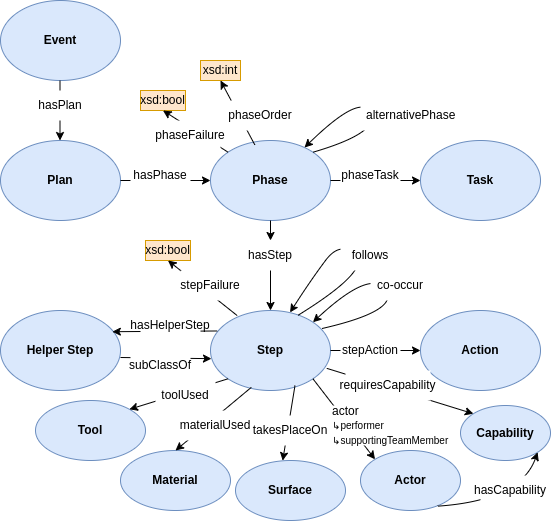

The diagram above was exported from draw.io. Its source (the exported page's mxGraphModel, read from the mxfile embedded in the PNG):
<mxGraphModel dx="1034" dy="490" grid="1" gridSize="10" guides="1" tooltips="1" connect="1" arrows="1" fold="1" page="1" pageScale="1" pageWidth="1169" pageHeight="827" math="0" shadow="0">
  <root>
    <mxCell id="0" />
    <mxCell id="1" parent="0" />
    <mxCell id="jsz4Gt2N4mnJNzHVa9vP-1" value="&lt;b&gt;Event&lt;/b&gt;" style="ellipse;whiteSpace=wrap;html=1;fillColor=#dae8fc;strokeColor=#6c8ebf;" parent="1" vertex="1">
      <mxGeometry x="80" y="90" width="120" height="80" as="geometry" />
    </mxCell>
    <mxCell id="jsz4Gt2N4mnJNzHVa9vP-2" value="&lt;b&gt;Plan&lt;/b&gt;" style="ellipse;whiteSpace=wrap;html=1;fillColor=#dae8fc;strokeColor=#6c8ebf;" parent="1" vertex="1">
      <mxGeometry x="80" y="230" width="120" height="80" as="geometry" />
    </mxCell>
    <mxCell id="jsz4Gt2N4mnJNzHVa9vP-3" value="&lt;b&gt;Phase&lt;/b&gt;" style="ellipse;whiteSpace=wrap;html=1;fillColor=#dae8fc;strokeColor=#6c8ebf;" parent="1" vertex="1">
      <mxGeometry x="290" y="230" width="120" height="80" as="geometry" />
    </mxCell>
    <mxCell id="jsz4Gt2N4mnJNzHVa9vP-4" value="&lt;b&gt;Step&lt;/b&gt;" style="ellipse;whiteSpace=wrap;html=1;fillColor=#dae8fc;strokeColor=#6c8ebf;" parent="1" vertex="1">
      <mxGeometry x="290" y="400" width="120" height="80" as="geometry" />
    </mxCell>
    <mxCell id="jsz4Gt2N4mnJNzHVa9vP-5" value="&lt;b&gt;Actor&lt;/b&gt;" style="ellipse;whiteSpace=wrap;html=1;fillColor=#dae8fc;strokeColor=#6c8ebf;" parent="1" vertex="1">
      <mxGeometry x="440" y="540" width="100" height="60" as="geometry" />
    </mxCell>
    <mxCell id="jsz4Gt2N4mnJNzHVa9vP-6" value="&lt;b&gt;Action&lt;/b&gt;" style="ellipse;whiteSpace=wrap;html=1;fillColor=#dae8fc;strokeColor=#6c8ebf;" parent="1" vertex="1">
      <mxGeometry x="500" y="400" width="120" height="80" as="geometry" />
    </mxCell>
    <mxCell id="jsz4Gt2N4mnJNzHVa9vP-7" value="&lt;b&gt;Task&lt;/b&gt;" style="ellipse;whiteSpace=wrap;html=1;fillColor=#dae8fc;strokeColor=#6c8ebf;" parent="1" vertex="1">
      <mxGeometry x="500" y="230" width="120" height="80" as="geometry" />
    </mxCell>
    <mxCell id="jsz4Gt2N4mnJNzHVa9vP-8" value="" style="endArrow=classic;html=1;rounded=0;entryX=0.5;entryY=0;entryDx=0;entryDy=0;exitX=0.5;exitY=1;exitDx=0;exitDy=0;" parent="1" edge="1">
      <mxGeometry width="50" height="50" relative="1" as="geometry">
        <mxPoint x="139.5" y="170" as="sourcePoint" />
        <mxPoint x="139.5" y="230" as="targetPoint" />
      </mxGeometry>
    </mxCell>
    <mxCell id="jsz4Gt2N4mnJNzHVa9vP-9" value="" style="endArrow=classic;html=1;rounded=0;entryX=0;entryY=0.5;entryDx=0;entryDy=0;exitX=1;exitY=0.5;exitDx=0;exitDy=0;" parent="1" source="jsz4Gt2N4mnJNzHVa9vP-2" target="jsz4Gt2N4mnJNzHVa9vP-3" edge="1">
      <mxGeometry width="50" height="50" relative="1" as="geometry">
        <mxPoint x="210" y="280" as="sourcePoint" />
        <mxPoint x="260" y="230" as="targetPoint" />
      </mxGeometry>
    </mxCell>
    <mxCell id="jsz4Gt2N4mnJNzHVa9vP-10" value="" style="endArrow=classic;html=1;rounded=0;entryX=0;entryY=0.5;entryDx=0;entryDy=0;exitX=1;exitY=0.5;exitDx=0;exitDy=0;" parent="1" source="jsz4Gt2N4mnJNzHVa9vP-3" target="jsz4Gt2N4mnJNzHVa9vP-7" edge="1">
      <mxGeometry width="50" height="50" relative="1" as="geometry">
        <mxPoint x="330" y="400" as="sourcePoint" />
        <mxPoint x="380" y="350" as="targetPoint" />
      </mxGeometry>
    </mxCell>
    <mxCell id="jsz4Gt2N4mnJNzHVa9vP-12" value="" style="endArrow=classic;html=1;rounded=0;exitX=0.5;exitY=1;exitDx=0;exitDy=0;entryX=0.5;entryY=0;entryDx=0;entryDy=0;" parent="1" source="jsz4Gt2N4mnJNzHVa9vP-34" target="jsz4Gt2N4mnJNzHVa9vP-4" edge="1">
      <mxGeometry width="50" height="50" relative="1" as="geometry">
        <mxPoint x="330" y="400" as="sourcePoint" />
        <mxPoint x="380" y="350" as="targetPoint" />
      </mxGeometry>
    </mxCell>
    <mxCell id="jsz4Gt2N4mnJNzHVa9vP-13" value="" style="endArrow=classic;html=1;rounded=0;exitX=1;exitY=0.5;exitDx=0;exitDy=0;entryX=0;entryY=0.5;entryDx=0;entryDy=0;" parent="1" source="jsz4Gt2N4mnJNzHVa9vP-4" target="jsz4Gt2N4mnJNzHVa9vP-6" edge="1">
      <mxGeometry width="50" height="50" relative="1" as="geometry">
        <mxPoint x="330" y="430" as="sourcePoint" />
        <mxPoint x="380" y="380" as="targetPoint" />
      </mxGeometry>
    </mxCell>
    <mxCell id="jsz4Gt2N4mnJNzHVa9vP-14" value="" style="endArrow=classic;html=1;rounded=0;exitX=1;exitY=1;exitDx=0;exitDy=0;entryX=0;entryY=0;entryDx=0;entryDy=0;" parent="1" source="jsz4Gt2N4mnJNzHVa9vP-4" target="jsz4Gt2N4mnJNzHVa9vP-5" edge="1">
      <mxGeometry width="50" height="50" relative="1" as="geometry">
        <mxPoint x="330" y="430" as="sourcePoint" />
        <mxPoint x="380" y="380" as="targetPoint" />
      </mxGeometry>
    </mxCell>
    <mxCell id="jsz4Gt2N4mnJNzHVa9vP-15" value="&lt;b&gt;Capability&lt;/b&gt;" style="ellipse;whiteSpace=wrap;html=1;fillColor=#dae8fc;strokeColor=#6c8ebf;" parent="1" vertex="1">
      <mxGeometry x="540" y="495" width="90" height="55" as="geometry" />
    </mxCell>
    <mxCell id="jsz4Gt2N4mnJNzHVa9vP-17" value="&lt;b&gt;Material&lt;/b&gt;" style="ellipse;whiteSpace=wrap;html=1;fillColor=#dae8fc;strokeColor=#6c8ebf;" parent="1" vertex="1">
      <mxGeometry x="200" y="540" width="110" height="60" as="geometry" />
    </mxCell>
    <mxCell id="jsz4Gt2N4mnJNzHVa9vP-20" value="&lt;b&gt;Tool&lt;/b&gt;" style="ellipse;whiteSpace=wrap;html=1;fillColor=#dae8fc;strokeColor=#6c8ebf;" parent="1" vertex="1">
      <mxGeometry x="115" y="490" width="110" height="60" as="geometry" />
    </mxCell>
    <mxCell id="jsz4Gt2N4mnJNzHVa9vP-21" value="" style="endArrow=classic;html=1;rounded=0;entryX=1;entryY=0;entryDx=0;entryDy=0;exitX=0;exitY=1;exitDx=0;exitDy=0;" parent="1" source="jsz4Gt2N4mnJNzHVa9vP-4" target="jsz4Gt2N4mnJNzHVa9vP-20" edge="1">
      <mxGeometry width="50" height="50" relative="1" as="geometry">
        <mxPoint x="290" y="440" as="sourcePoint" />
        <mxPoint x="380" y="380" as="targetPoint" />
      </mxGeometry>
    </mxCell>
    <mxCell id="jsz4Gt2N4mnJNzHVa9vP-22" value="" style="endArrow=classic;html=1;rounded=0;exitX=0.34;exitY=0.961;exitDx=0;exitDy=0;entryX=0.5;entryY=0;entryDx=0;entryDy=0;exitPerimeter=0;" parent="1" source="jsz4Gt2N4mnJNzHVa9vP-4" target="jsz4Gt2N4mnJNzHVa9vP-17" edge="1">
      <mxGeometry width="50" height="50" relative="1" as="geometry">
        <mxPoint x="330" y="430" as="sourcePoint" />
        <mxPoint x="380" y="380" as="targetPoint" />
      </mxGeometry>
    </mxCell>
    <mxCell id="jsz4Gt2N4mnJNzHVa9vP-23" value="&lt;b&gt;Helper Step&lt;/b&gt;" style="ellipse;whiteSpace=wrap;html=1;fillColor=#dae8fc;strokeColor=#6c8ebf;" parent="1" vertex="1">
      <mxGeometry x="80" y="400" width="120" height="80" as="geometry" />
    </mxCell>
    <mxCell id="jsz4Gt2N4mnJNzHVa9vP-26" value="hasPlan" style="text;html=1;align=center;verticalAlign=middle;whiteSpace=wrap;rounded=0;fillColor=default;" parent="1" vertex="1">
      <mxGeometry x="110" y="180" width="60" height="30" as="geometry" />
    </mxCell>
    <mxCell id="jsz4Gt2N4mnJNzHVa9vP-32" value="hasPhase" style="text;html=1;align=center;verticalAlign=middle;whiteSpace=wrap;rounded=0;fillColor=default;" parent="1" vertex="1">
      <mxGeometry x="210" y="250" width="60" height="30" as="geometry" />
    </mxCell>
    <mxCell id="jsz4Gt2N4mnJNzHVa9vP-33" value="phaseTask" style="text;html=1;align=center;verticalAlign=middle;whiteSpace=wrap;rounded=0;fillColor=default;" parent="1" vertex="1">
      <mxGeometry x="420" y="250" width="60" height="30" as="geometry" />
    </mxCell>
    <mxCell id="jsz4Gt2N4mnJNzHVa9vP-35" value="stepAction" style="text;html=1;align=center;verticalAlign=middle;whiteSpace=wrap;rounded=0;fillColor=default;" parent="1" vertex="1">
      <mxGeometry x="420" y="425" width="60" height="30" as="geometry" />
    </mxCell>
    <mxCell id="jsz4Gt2N4mnJNzHVa9vP-36" value="&lt;span style=&quot;background-color: initial;&quot;&gt;&lt;font style=&quot;font-size: 12px;&quot;&gt;actor&lt;/font&gt;&lt;/span&gt;&lt;br&gt;&lt;span style=&quot;font-size: 10px; background-color: initial;&quot;&gt;↳performer&lt;/span&gt;&lt;br&gt;&lt;span style=&quot;background-color: initial; font-size: 10px;&quot;&gt;↳supportingTeamMember&lt;/span&gt;" style="text;html=1;align=left;verticalAlign=middle;whiteSpace=wrap;rounded=0;fillColor=default;" parent="1" vertex="1">
      <mxGeometry x="410" y="495" width="107.5" height="40" as="geometry" />
    </mxCell>
    <mxCell id="jsz4Gt2N4mnJNzHVa9vP-37" value="toolUsed" style="text;html=1;align=center;verticalAlign=middle;whiteSpace=wrap;rounded=0;fillColor=default;" parent="1" vertex="1">
      <mxGeometry x="235" y="470" width="60" height="30" as="geometry" />
    </mxCell>
    <mxCell id="jsz4Gt2N4mnJNzHVa9vP-39" value="materialUsed" style="text;html=1;align=center;verticalAlign=middle;whiteSpace=wrap;rounded=0;fillColor=default;" parent="1" vertex="1">
      <mxGeometry x="265" y="500" width="60" height="30" as="geometry" />
    </mxCell>
    <mxCell id="jsz4Gt2N4mnJNzHVa9vP-43" value="xsd:int" style="rounded=0;whiteSpace=wrap;html=1;fillColor=#ffe6cc;strokeColor=#d79b00;" parent="1" vertex="1">
      <mxGeometry x="280" y="150" width="40" height="20" as="geometry" />
    </mxCell>
    <mxCell id="jsz4Gt2N4mnJNzHVa9vP-44" value="" style="endArrow=classic;html=1;rounded=0;exitX=0.369;exitY=0.054;exitDx=0;exitDy=0;entryX=0.5;entryY=1;entryDx=0;entryDy=0;exitPerimeter=0;" parent="1" source="jsz4Gt2N4mnJNzHVa9vP-3" target="jsz4Gt2N4mnJNzHVa9vP-43" edge="1">
      <mxGeometry width="50" height="50" relative="1" as="geometry">
        <mxPoint x="400" y="240" as="sourcePoint" />
        <mxPoint x="408.9036674929348" y="230" as="targetPoint" />
      </mxGeometry>
    </mxCell>
    <mxCell id="jsz4Gt2N4mnJNzHVa9vP-48" value="phaseOrder" style="text;html=1;align=center;verticalAlign=middle;whiteSpace=wrap;rounded=0;fillColor=default;" parent="1" vertex="1">
      <mxGeometry x="310" y="190" width="60" height="30" as="geometry" />
    </mxCell>
    <mxCell id="btQwFEoor3OJoMojdbhq-5" value="&lt;b&gt;Surface&lt;/b&gt;" style="ellipse;whiteSpace=wrap;html=1;fillColor=#dae8fc;strokeColor=#6c8ebf;" parent="1" vertex="1">
      <mxGeometry x="315" y="550" width="110" height="60" as="geometry" />
    </mxCell>
    <mxCell id="btQwFEoor3OJoMojdbhq-6" value="" style="endArrow=classic;html=1;rounded=0;exitX=0.704;exitY=0.939;exitDx=0;exitDy=0;exitPerimeter=0;entryX=0.429;entryY=0.002;entryDx=0;entryDy=0;entryPerimeter=0;" parent="1" source="jsz4Gt2N4mnJNzHVa9vP-4" target="btQwFEoor3OJoMojdbhq-5" edge="1">
      <mxGeometry width="50" height="50" relative="1" as="geometry">
        <mxPoint x="560" y="420" as="sourcePoint" />
        <mxPoint x="610" y="370" as="targetPoint" />
      </mxGeometry>
    </mxCell>
    <mxCell id="btQwFEoor3OJoMojdbhq-7" value="t&lt;span style=&quot;background-color: initial;&quot;&gt;akesPlaceOn&lt;/span&gt;" style="text;html=1;align=center;verticalAlign=middle;whiteSpace=wrap;rounded=0;fillColor=default;" parent="1" vertex="1">
      <mxGeometry x="335" y="505" width="70" height="30" as="geometry" />
    </mxCell>
    <mxCell id="o5Td8Rmnmlz2DW6RLZcb-2" value="" style="curved=1;endArrow=classic;html=1;rounded=0;exitX=0.93;exitY=0.225;exitDx=0;exitDy=0;exitPerimeter=0;entryX=1;entryY=0;entryDx=0;entryDy=0;" parent="1" source="jsz4Gt2N4mnJNzHVa9vP-4" target="jsz4Gt2N4mnJNzHVa9vP-4" edge="1">
      <mxGeometry width="50" height="50" relative="1" as="geometry">
        <mxPoint x="412.42640687119297" y="429.99572875253784" as="sourcePoint" />
        <mxPoint x="390" y="390" as="targetPoint" />
        <Array as="points">
          <mxPoint x="480" y="400" />
          <mxPoint x="450" y="358.28" />
        </Array>
      </mxGeometry>
    </mxCell>
    <mxCell id="o5Td8Rmnmlz2DW6RLZcb-9" value="" style="endArrow=classic;html=1;rounded=0;exitX=0.056;exitY=0.256;exitDx=0;exitDy=0;exitPerimeter=0;entryX=0.932;entryY=0.265;entryDx=0;entryDy=0;entryPerimeter=0;" parent="1" source="jsz4Gt2N4mnJNzHVa9vP-4" edge="1">
      <mxGeometry width="50" height="50" relative="1" as="geometry">
        <mxPoint x="430" y="450" as="sourcePoint" />
        <mxPoint x="191.83999999999992" y="421.20000000000005" as="targetPoint" />
      </mxGeometry>
    </mxCell>
    <mxCell id="o5Td8Rmnmlz2DW6RLZcb-12" value="" style="endArrow=classic;html=1;rounded=0;entryX=0.008;entryY=0.602;entryDx=0;entryDy=0;entryPerimeter=0;" parent="1" target="jsz4Gt2N4mnJNzHVa9vP-4" edge="1">
      <mxGeometry width="50" height="50" relative="1" as="geometry">
        <mxPoint x="200" y="447" as="sourcePoint" />
        <mxPoint x="250" y="394" as="targetPoint" />
      </mxGeometry>
    </mxCell>
    <mxCell id="jsz4Gt2N4mnJNzHVa9vP-25" value="subClassOf" style="text;html=1;align=center;verticalAlign=middle;whiteSpace=wrap;rounded=0;fillColor=default;" parent="1" vertex="1">
      <mxGeometry x="210" y="440" width="60" height="30" as="geometry" />
    </mxCell>
    <mxCell id="o5Td8Rmnmlz2DW6RLZcb-14" value="hasHelperStep" style="text;html=1;align=center;verticalAlign=middle;whiteSpace=wrap;rounded=0;fillColor=default;" parent="1" vertex="1">
      <mxGeometry x="220" y="400" width="60" height="30" as="geometry" />
    </mxCell>
    <mxCell id="o5Td8Rmnmlz2DW6RLZcb-16" value="" style="curved=1;endArrow=classic;html=1;rounded=0;exitX=1;exitY=0;exitDx=0;exitDy=0;" parent="1" source="jsz4Gt2N4mnJNzHVa9vP-3" target="jsz4Gt2N4mnJNzHVa9vP-3" edge="1">
      <mxGeometry width="50" height="50" relative="1" as="geometry">
        <mxPoint x="402.20000000000005" y="250" as="sourcePoint" />
        <mxPoint x="380" y="237.75999999999996" as="targetPoint" />
        <Array as="points">
          <mxPoint x="460" y="222" />
          <mxPoint x="440" y="182.48" />
        </Array>
      </mxGeometry>
    </mxCell>
    <mxCell id="o5Td8Rmnmlz2DW6RLZcb-18" value="co-occur" style="text;html=1;align=center;verticalAlign=middle;whiteSpace=wrap;rounded=0;fillColor=default;" parent="1" vertex="1">
      <mxGeometry x="450" y="360" width="60" height="30" as="geometry" />
    </mxCell>
    <mxCell id="o5Td8Rmnmlz2DW6RLZcb-3" value="alternativePhase" style="text;strokeColor=none;fillColor=default;align=left;verticalAlign=middle;spacingLeft=4;spacingRight=4;overflow=hidden;points=[[0,0.5],[1,0.5]];portConstraint=eastwest;rotatable=0;whiteSpace=wrap;html=1;" parent="1" vertex="1">
      <mxGeometry x="440" y="190" width="100" height="30" as="geometry" />
    </mxCell>
    <mxCell id="o5Td8Rmnmlz2DW6RLZcb-24" value="xsd:bool" style="rounded=0;whiteSpace=wrap;html=1;fillColor=#ffe6cc;strokeColor=#d79b00;" parent="1" vertex="1">
      <mxGeometry x="220" y="180" width="45" height="20" as="geometry" />
    </mxCell>
    <mxCell id="o5Td8Rmnmlz2DW6RLZcb-26" value="" style="endArrow=classic;html=1;rounded=0;exitX=0;exitY=0;exitDx=0;exitDy=0;entryX=0.5;entryY=1;entryDx=0;entryDy=0;" parent="1" source="jsz4Gt2N4mnJNzHVa9vP-3" target="o5Td8Rmnmlz2DW6RLZcb-24" edge="1">
      <mxGeometry width="50" height="50" relative="1" as="geometry">
        <mxPoint x="360" y="360" as="sourcePoint" />
        <mxPoint x="240" y="210" as="targetPoint" />
      </mxGeometry>
    </mxCell>
    <mxCell id="o5Td8Rmnmlz2DW6RLZcb-27" value="phaseFailure" style="text;html=1;align=center;verticalAlign=middle;whiteSpace=wrap;rounded=0;fillColor=default;" parent="1" vertex="1">
      <mxGeometry x="240" y="210" width="60" height="30" as="geometry" />
    </mxCell>
    <mxCell id="o5Td8Rmnmlz2DW6RLZcb-28" value="" style="curved=1;endArrow=classic;html=1;rounded=0;exitX=0.726;exitY=0.063;exitDx=0;exitDy=0;entryX=0.663;entryY=0.024;entryDx=0;entryDy=0;entryPerimeter=0;exitPerimeter=0;" parent="1" source="jsz4Gt2N4mnJNzHVa9vP-4" target="jsz4Gt2N4mnJNzHVa9vP-4" edge="1">
      <mxGeometry width="50" height="50" relative="1" as="geometry">
        <mxPoint x="382" y="400" as="sourcePoint" />
        <mxPoint x="370" y="393.28" as="targetPoint" />
        <Array as="points">
          <mxPoint x="450" y="360" />
          <mxPoint x="420" y="330" />
          <mxPoint x="390" y="370" />
        </Array>
      </mxGeometry>
    </mxCell>
    <mxCell id="o5Td8Rmnmlz2DW6RLZcb-23" value="follows" style="text;html=1;align=center;verticalAlign=middle;whiteSpace=wrap;rounded=0;fillColor=default;" parent="1" vertex="1">
      <mxGeometry x="420" y="330" width="60" height="30" as="geometry" />
    </mxCell>
    <mxCell id="o5Td8Rmnmlz2DW6RLZcb-29" value="" style="endArrow=classic;html=1;rounded=0;exitX=0.5;exitY=1;exitDx=0;exitDy=0;entryX=0.5;entryY=0;entryDx=0;entryDy=0;" parent="1" source="jsz4Gt2N4mnJNzHVa9vP-3" target="jsz4Gt2N4mnJNzHVa9vP-34" edge="1">
      <mxGeometry width="50" height="50" relative="1" as="geometry">
        <mxPoint x="350" y="310" as="sourcePoint" />
        <mxPoint x="350" y="400" as="targetPoint" />
      </mxGeometry>
    </mxCell>
    <mxCell id="jsz4Gt2N4mnJNzHVa9vP-34" value="hasStep" style="text;html=1;align=center;verticalAlign=middle;whiteSpace=wrap;rounded=0;" parent="1" vertex="1">
      <mxGeometry x="320" y="330" width="60" height="30" as="geometry" />
    </mxCell>
    <mxCell id="o5Td8Rmnmlz2DW6RLZcb-30" value="xsd:bool" style="rounded=0;whiteSpace=wrap;html=1;fillColor=#ffe6cc;strokeColor=#d79b00;" parent="1" vertex="1">
      <mxGeometry x="225" y="330" width="45" height="20" as="geometry" />
    </mxCell>
    <mxCell id="o5Td8Rmnmlz2DW6RLZcb-32" value="" style="endArrow=classic;html=1;rounded=0;exitX=0.222;exitY=0.063;exitDx=0;exitDy=0;exitPerimeter=0;entryX=0.5;entryY=1;entryDx=0;entryDy=0;" parent="1" source="jsz4Gt2N4mnJNzHVa9vP-4" target="o5Td8Rmnmlz2DW6RLZcb-30" edge="1">
      <mxGeometry width="50" height="50" relative="1" as="geometry">
        <mxPoint x="360" y="460" as="sourcePoint" />
        <mxPoint x="410" y="410" as="targetPoint" />
      </mxGeometry>
    </mxCell>
    <mxCell id="o5Td8Rmnmlz2DW6RLZcb-31" value="stepFailure" style="text;html=1;align=center;verticalAlign=middle;whiteSpace=wrap;rounded=0;fillColor=default;" parent="1" vertex="1">
      <mxGeometry x="260" y="360" width="60" height="30" as="geometry" />
    </mxCell>
    <mxCell id="mTRTp3p0I04jp0iJXqMV-2" value="" style="endArrow=classic;html=1;rounded=0;exitX=0.969;exitY=0.723;exitDx=0;exitDy=0;exitPerimeter=0;entryX=0;entryY=0;entryDx=0;entryDy=0;" edge="1" parent="1" source="jsz4Gt2N4mnJNzHVa9vP-4" target="jsz4Gt2N4mnJNzHVa9vP-15">
      <mxGeometry width="50" height="50" relative="1" as="geometry">
        <mxPoint x="560" y="390" as="sourcePoint" />
        <mxPoint x="610" y="520" as="targetPoint" />
      </mxGeometry>
    </mxCell>
    <mxCell id="mTRTp3p0I04jp0iJXqMV-5" value="requiresCapability" style="text;html=1;align=center;verticalAlign=middle;whiteSpace=wrap;rounded=0;fillColor=default;" vertex="1" parent="1">
      <mxGeometry x="425" y="460" width="85" height="30" as="geometry" />
    </mxCell>
    <mxCell id="mTRTp3p0I04jp0iJXqMV-6" value="" style="curved=1;endArrow=classic;html=1;rounded=0;exitX=0.77;exitY=0.928;exitDx=0;exitDy=0;entryX=1;entryY=1;entryDx=0;entryDy=0;exitPerimeter=0;" edge="1" parent="1" source="jsz4Gt2N4mnJNzHVa9vP-5" target="jsz4Gt2N4mnJNzHVa9vP-15">
      <mxGeometry width="50" height="50" relative="1" as="geometry">
        <mxPoint x="560" y="500" as="sourcePoint" />
        <mxPoint x="610" y="450" as="targetPoint" />
        <Array as="points">
          <mxPoint x="600" y="590" />
        </Array>
      </mxGeometry>
    </mxCell>
    <mxCell id="jsz4Gt2N4mnJNzHVa9vP-40" value="hasCapability" style="text;html=1;align=center;verticalAlign=middle;whiteSpace=wrap;rounded=0;fillColor=default;" parent="1" vertex="1">
      <mxGeometry x="560" y="565" width="60" height="30" as="geometry" />
    </mxCell>
  </root>
</mxGraphModel>